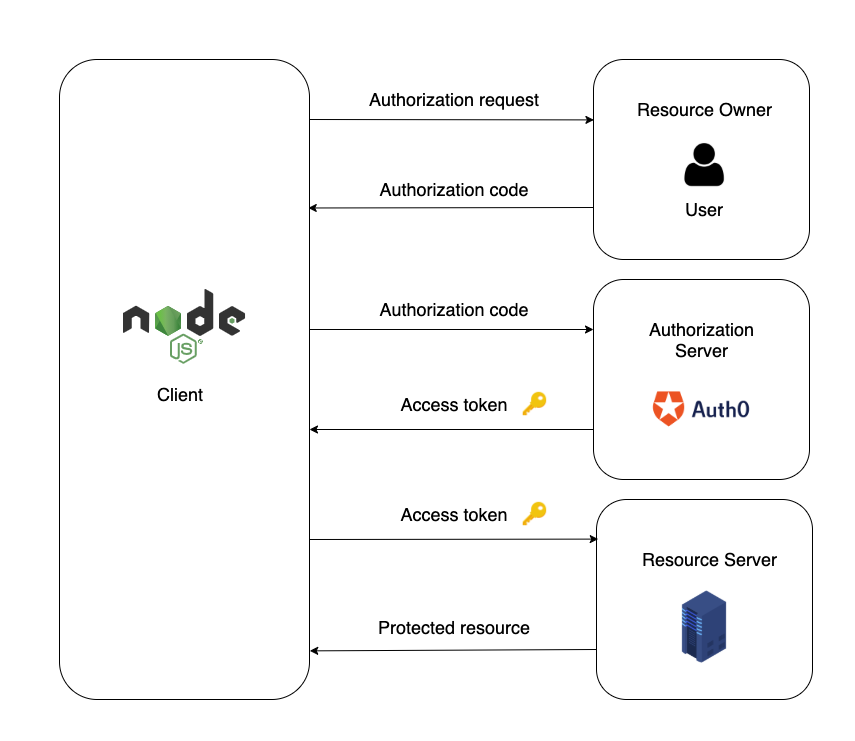

The diagram above was exported from draw.io. Its source (the exported page's mxGraphModel, read from the mxfile embedded in the PNG):
<mxGraphModel dx="1678" dy="907" grid="1" gridSize="10" guides="1" tooltips="1" connect="1" arrows="1" fold="1" page="1" pageScale="1" pageWidth="850" pageHeight="1100" math="0" shadow="0">
  <root>
    <mxCell id="0" />
    <mxCell id="1" parent="0" />
    <mxCell id="2" value="" style="group" vertex="1" connectable="0" parent="1">
      <mxGeometry x="50" y="170" width="753" height="640" as="geometry" />
    </mxCell>
    <mxCell id="3" value="" style="group" vertex="1" connectable="0" parent="2">
      <mxGeometry width="250" height="640" as="geometry" />
    </mxCell>
    <mxCell id="4" value="" style="rounded=1;whiteSpace=wrap;html=1;" vertex="1" parent="3">
      <mxGeometry width="250" height="640" as="geometry" />
    </mxCell>
    <mxCell id="5" value="" style="shape=image;verticalLabelPosition=bottom;labelBackgroundColor=#ffffff;verticalAlign=top;aspect=fixed;imageAspect=0;image=https://upload.wikimedia.org/wikipedia/commons/d/d9/Node.js_logo.svg;" vertex="1" parent="3">
      <mxGeometry x="63.90344551282055" y="229.99565217391302" width="122.19795150501673" height="74.72826086956522" as="geometry" />
    </mxCell>
    <mxCell id="6" value="&amp;nbsp;Client" style="text;html=1;strokeColor=none;fillColor=none;align=center;verticalAlign=middle;whiteSpace=wrap;rounded=0;fontSize=18;" vertex="1" parent="3">
      <mxGeometry x="63.89903846153846" y="321.3020790513834" width="109.37499999999999" height="27.826086956521735" as="geometry" />
    </mxCell>
    <mxCell id="7" value="" style="rounded=1;whiteSpace=wrap;html=1;fontSize=18;" vertex="1" parent="2">
      <mxGeometry x="537" y="440" width="216" height="200" as="geometry" />
    </mxCell>
    <mxCell id="8" value="" style="group" vertex="1" connectable="0" parent="2">
      <mxGeometry x="534" width="216" height="200" as="geometry" />
    </mxCell>
    <mxCell id="9" value="" style="rounded=1;whiteSpace=wrap;html=1;fontSize=18;" vertex="1" parent="8">
      <mxGeometry width="216" height="200" as="geometry" />
    </mxCell>
    <mxCell id="10" value="" style="group" vertex="1" connectable="0" parent="8">
      <mxGeometry x="30.5" y="20" width="161" height="140" as="geometry" />
    </mxCell>
    <mxCell id="11" value="" style="group" vertex="1" connectable="0" parent="10">
      <mxGeometry x="55.5" y="60" width="50" height="80" as="geometry" />
    </mxCell>
    <mxCell id="12" value="" style="shape=image;verticalLabelPosition=bottom;labelBackgroundColor=#ffffff;verticalAlign=top;aspect=fixed;imageAspect=0;image=https://upload.wikimedia.org/wikipedia/commons/thumb/7/7c/User_font_awesome.svg/1200px-User_font_awesome.svg.png;" vertex="1" parent="11">
      <mxGeometry width="50" height="50" as="geometry" />
    </mxCell>
    <mxCell id="13" value="User" style="text;html=1;strokeColor=none;fillColor=none;align=center;verticalAlign=middle;whiteSpace=wrap;rounded=0;fontSize=18;" vertex="1" parent="11">
      <mxGeometry x="5" y="60" width="40" height="20" as="geometry" />
    </mxCell>
    <mxCell id="14" value="Resource Owner" style="text;html=1;strokeColor=none;fillColor=none;align=center;verticalAlign=middle;whiteSpace=wrap;rounded=0;fontSize=18;" vertex="1" parent="10">
      <mxGeometry width="161" height="60" as="geometry" />
    </mxCell>
    <mxCell id="15" value="" style="group" vertex="1" connectable="0" parent="2">
      <mxGeometry x="534" y="220" width="216" height="200" as="geometry" />
    </mxCell>
    <mxCell id="16" value="" style="rounded=1;whiteSpace=wrap;html=1;fontSize=18;" vertex="1" parent="15">
      <mxGeometry width="216" height="200" as="geometry" />
    </mxCell>
    <mxCell id="17" value="" style="shape=image;verticalLabelPosition=bottom;labelBackgroundColor=#ffffff;verticalAlign=top;aspect=fixed;imageAspect=0;image=https://miro.medium.com/max/600/1*8OJIOashgrfB7ecpcEaJLQ.png;" vertex="1" parent="15">
      <mxGeometry x="48.23000000000002" y="90" width="119.54" height="80" as="geometry" />
    </mxCell>
    <mxCell id="18" value="Authorization Server" style="text;html=1;strokeColor=none;fillColor=none;align=center;verticalAlign=middle;whiteSpace=wrap;rounded=0;fontSize=18;" vertex="1" parent="15">
      <mxGeometry x="27.5" y="30" width="161" height="60" as="geometry" />
    </mxCell>
    <mxCell id="19" value="Resource Server" style="text;html=1;strokeColor=none;fillColor=none;align=center;verticalAlign=middle;whiteSpace=wrap;rounded=0;fontSize=18;" vertex="1" parent="2">
      <mxGeometry x="570" y="470" width="161" height="60" as="geometry" />
    </mxCell>
    <mxCell id="20" value="" style="shape=image;verticalLabelPosition=bottom;labelBackgroundColor=#ffffff;verticalAlign=top;aspect=fixed;imageAspect=0;image=https://www.iconfinder.com/data/icons/whcompare-isometric-web-hosting-servers/50/server-2-512.png;" vertex="1" parent="2">
      <mxGeometry x="607.5" y="530" width="75" height="75" as="geometry" />
    </mxCell>
    <mxCell id="21" value="Authorization request" style="text;html=1;strokeColor=none;fillColor=none;align=center;verticalAlign=middle;whiteSpace=wrap;rounded=0;fontSize=18;" vertex="1" parent="2">
      <mxGeometry x="300" y="30" width="190" height="20" as="geometry" />
    </mxCell>
    <mxCell id="22" value="" style="endArrow=classic;html=1;fontSize=18;entryX=0.002;entryY=0.302;entryDx=0;entryDy=0;entryPerimeter=0;" edge="1" parent="2" target="9">
      <mxGeometry width="50" height="50" relative="1" as="geometry">
        <mxPoint x="250" y="60" as="sourcePoint" />
        <mxPoint x="390" y="60" as="targetPoint" />
      </mxGeometry>
    </mxCell>
    <mxCell id="23" value="" style="endArrow=classic;html=1;fontSize=18;entryX=0.995;entryY=0.232;entryDx=0;entryDy=0;entryPerimeter=0;" edge="1" parent="2" target="4">
      <mxGeometry width="50" height="50" relative="1" as="geometry">
        <mxPoint x="534" y="148" as="sourcePoint" />
        <mxPoint x="374" y="150" as="targetPoint" />
      </mxGeometry>
    </mxCell>
    <mxCell id="24" value="Authorization code" style="text;html=1;strokeColor=none;fillColor=none;align=center;verticalAlign=middle;whiteSpace=wrap;rounded=0;fontSize=18;" vertex="1" parent="2">
      <mxGeometry x="300" y="120" width="190" height="20" as="geometry" />
    </mxCell>
    <mxCell id="25" value="" style="endArrow=classic;html=1;fontSize=18;entryX=0;entryY=0.25;entryDx=0;entryDy=0;" edge="1" parent="2" target="16">
      <mxGeometry width="50" height="50" relative="1" as="geometry">
        <mxPoint x="250" y="270" as="sourcePoint" />
        <mxPoint x="530" y="270" as="targetPoint" />
      </mxGeometry>
    </mxCell>
    <mxCell id="26" value="Authorization code" style="text;html=1;strokeColor=none;fillColor=none;align=center;verticalAlign=middle;whiteSpace=wrap;rounded=0;fontSize=18;" vertex="1" parent="2">
      <mxGeometry x="300" y="240" width="190" height="20" as="geometry" />
    </mxCell>
    <mxCell id="27" value="" style="endArrow=classic;html=1;fontSize=18;exitX=0;exitY=0.75;exitDx=0;exitDy=0;" edge="1" parent="2" source="16">
      <mxGeometry width="50" height="50" relative="1" as="geometry">
        <mxPoint x="530" y="370" as="sourcePoint" />
        <mxPoint x="250" y="370" as="targetPoint" />
      </mxGeometry>
    </mxCell>
    <mxCell id="28" value="" style="endArrow=classic;html=1;fontSize=18;entryX=0.008;entryY=0.198;entryDx=0;entryDy=0;entryPerimeter=0;" edge="1" parent="2" target="7">
      <mxGeometry width="50" height="50" relative="1" as="geometry">
        <mxPoint x="250" y="480" as="sourcePoint" />
        <mxPoint x="440" y="480" as="targetPoint" />
      </mxGeometry>
    </mxCell>
    <mxCell id="29" value="" style="endArrow=classic;html=1;fontSize=18;entryX=1.001;entryY=0.924;entryDx=0;entryDy=0;entryPerimeter=0;" edge="1" parent="2" target="4">
      <mxGeometry width="50" height="50" relative="1" as="geometry">
        <mxPoint x="537" y="590" as="sourcePoint" />
        <mxPoint x="287" y="590" as="targetPoint" />
      </mxGeometry>
    </mxCell>
    <mxCell id="30" value="Protected resource" style="text;html=1;strokeColor=none;fillColor=none;align=center;verticalAlign=middle;whiteSpace=wrap;rounded=0;fontSize=18;" vertex="1" parent="2">
      <mxGeometry x="300" y="557.5" width="190" height="20" as="geometry" />
    </mxCell>
    <mxCell id="31" value="" style="group" vertex="1" connectable="0" parent="2">
      <mxGeometry x="300" y="330" width="190" height="30" as="geometry" />
    </mxCell>
    <mxCell id="32" value="Access token" style="text;html=1;strokeColor=none;fillColor=none;align=center;verticalAlign=middle;whiteSpace=wrap;rounded=0;fontSize=18;" vertex="1" parent="31">
      <mxGeometry y="5" width="190" height="20" as="geometry" />
    </mxCell>
    <mxCell id="33" value="" style="shape=image;verticalLabelPosition=bottom;labelBackgroundColor=#ffffff;verticalAlign=top;aspect=fixed;imageAspect=0;image=https://icons-for-free.com/iconfiles/png/512/key-131994967913129515.png;" vertex="1" parent="31">
      <mxGeometry x="160" width="30" height="30" as="geometry" />
    </mxCell>
    <mxCell id="34" value="" style="group" vertex="1" connectable="0" parent="2">
      <mxGeometry x="300" y="440" width="190" height="30" as="geometry" />
    </mxCell>
    <mxCell id="35" value="Access token" style="text;html=1;strokeColor=none;fillColor=none;align=center;verticalAlign=middle;whiteSpace=wrap;rounded=0;fontSize=18;" vertex="1" parent="34">
      <mxGeometry y="5" width="190" height="20" as="geometry" />
    </mxCell>
    <mxCell id="36" value="" style="shape=image;verticalLabelPosition=bottom;labelBackgroundColor=#ffffff;verticalAlign=top;aspect=fixed;imageAspect=0;image=https://icons-for-free.com/iconfiles/png/512/key-131994967913129515.png;" vertex="1" parent="34">
      <mxGeometry x="160" width="30" height="30" as="geometry" />
    </mxCell>
  </root>
</mxGraphModel>